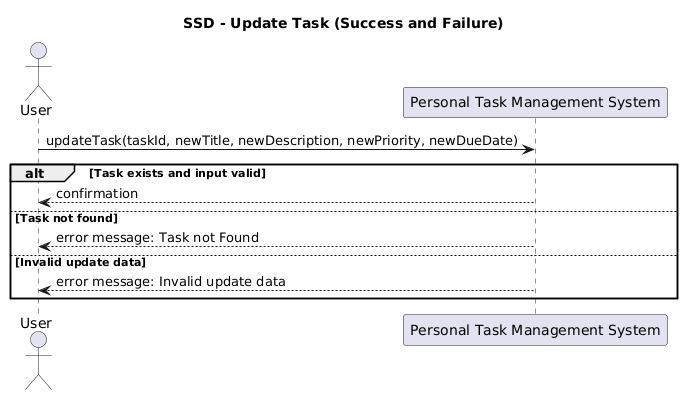

The diagram above was rendered by PlantUML. Its source (embedded in the PNG):
@startuml
title SSD - Update Task (Success and Failure)

actor User
participant "Personal Task Management System" as System

User -> System : updateTask(taskId, newTitle, newDescription, newPriority, newDueDate)

alt Task exists and input valid
    System --> User : confirmation
else Task not found
    System --> User : error message: Task not Found
else Invalid update data
    System --> User : error message: Invalid update data
end
@enduml